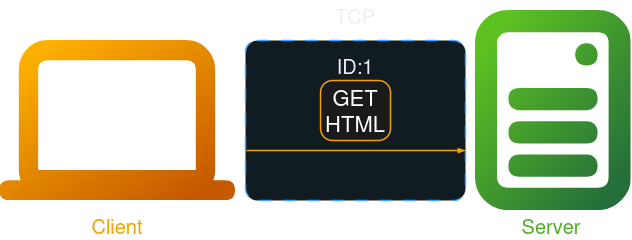

The diagram above was exported from draw.io. Its source (the exported page's mxGraphModel, read from the mxfile embedded in the PNG):
<mxGraphModel dx="1428" dy="779" grid="1" gridSize="10" guides="1" tooltips="1" connect="1" arrows="1" fold="1" page="1" pageScale="1" pageWidth="827" pageHeight="1169" math="0" shadow="0">
  <root>
    <mxCell id="0" />
    <mxCell id="1" parent="0" />
    <mxCell id="oNJWylzB-m7kQCIm8D_i-1" value="" style="shape=image;editableCssRules=.*;verticalLabelPosition=bottom;labelBackgroundColor=default;verticalAlign=top;aspect=fixed;imageAspect=0;image=data:image/svg+xml,(base64 omitted: 1292 chars);" vertex="1" parent="1">
      <mxGeometry x="64.19999999999999" y="310" width="235.8" height="160" as="geometry" />
    </mxCell>
    <mxCell id="oNJWylzB-m7kQCIm8D_i-2" value="" style="shape=image;editableCssRules=.*;verticalLabelPosition=bottom;labelBackgroundColor=default;verticalAlign=top;aspect=fixed;imageAspect=0;image=data:image/svg+xml,(base64 omitted: 2288 chars);" vertex="1" parent="1">
      <mxGeometry x="540" y="280" width="155.55" height="200" as="geometry" />
    </mxCell>
    <mxCell id="oNJWylzB-m7kQCIm8D_i-3" value="Client" style="text;html=1;align=center;verticalAlign=middle;whiteSpace=wrap;rounded=0;fontSize=20;fontColor=light-dark(#000000,#F3A100);" vertex="1" parent="1">
      <mxGeometry x="64.2" y="480" width="235.8" height="30" as="geometry" />
    </mxCell>
    <mxCell id="oNJWylzB-m7kQCIm8D_i-4" value="Server" style="text;html=1;align=center;verticalAlign=middle;whiteSpace=wrap;rounded=0;fontSize=20;fontColor=light-dark(#000000,#4FAC28);" vertex="1" parent="1">
      <mxGeometry x="535.55" y="480" width="160" height="30" as="geometry" />
    </mxCell>
    <mxCell id="oNJWylzB-m7kQCIm8D_i-17" value="" style="rounded=1;whiteSpace=wrap;html=1;strokeColor=#0070F2;fillColor=#EBF8FF;arcSize=24;absoluteArcSize=1;imageWidth=64;imageHeight=64;strokeWidth=1.5;dashed=1;dashPattern=8 8;" vertex="1" parent="1">
      <mxGeometry x="310" y="310" width="220" height="160" as="geometry" />
    </mxCell>
    <mxCell id="oNJWylzB-m7kQCIm8D_i-18" value="TCP" style="text;html=1;align=center;verticalAlign=middle;whiteSpace=wrap;rounded=0;fontSize=20;fontColor=light-dark(#000000, #eeeeee);" vertex="1" parent="1">
      <mxGeometry x="320" y="270" width="200" height="30" as="geometry" />
    </mxCell>
    <mxCell id="oNJWylzB-m7kQCIm8D_i-19" value="" style="endArrow=blockThin;html=1;strokeColor=light-dark(#475e75, #f3a100);bendable=1;rounded=0;endFill=1;endSize=4;strokeWidth=1.5;startSize=4;startArrow=none;startFill=0;fontColor=light-dark(default, #f3a100);" edge="1" parent="1">
      <mxGeometry width="50" height="50" relative="1" as="geometry">
        <mxPoint x="311" y="420" as="sourcePoint" />
        <mxPoint x="530" y="420" as="targetPoint" />
        <Array as="points" />
      </mxGeometry>
    </mxCell>
    <mxCell id="oNJWylzB-m7kQCIm8D_i-20" value="&lt;font style=&quot;font-size: 22px;&quot;&gt;GET HTML&lt;/font&gt;" style="rounded=1;whiteSpace=wrap;html=1;strokeColor=light-dark(#475E75, #f3a100);fillColor=#F5F6F7;arcSize=24;absoluteArcSize=1;imageWidth=64;imageHeight=64;strokeWidth=1.5;" vertex="1" parent="1">
      <mxGeometry x="385" y="350" width="70" height="60" as="geometry" />
    </mxCell>
    <mxCell id="oNJWylzB-m7kQCIm8D_i-23" value="ID:1" style="text;html=1;align=center;verticalAlign=middle;whiteSpace=wrap;rounded=0;fontSize=20;fontColor=light-dark(#000000, #eeeeee);" vertex="1" parent="1">
      <mxGeometry x="385" y="320" width="70" height="30" as="geometry" />
    </mxCell>
  </root>
</mxGraphModel>